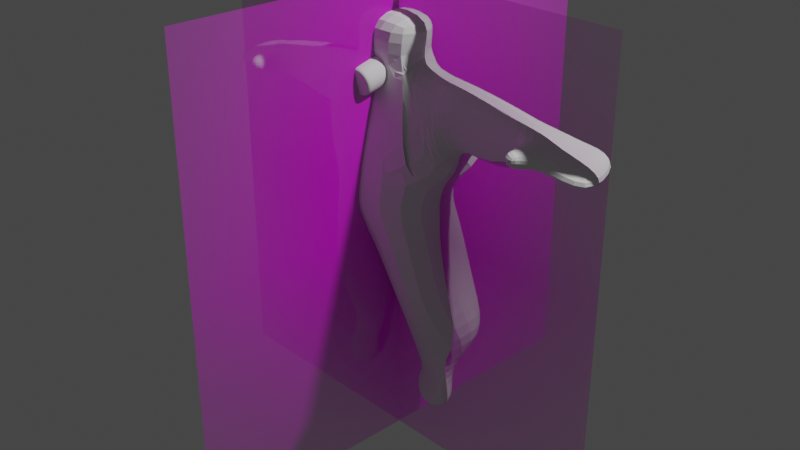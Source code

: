 # Source: Monster2.blend  (saved by Blender 2.92.15; exported with 4.5.12 LTS)
import bpy
from mathutils import Matrix  # noqa: F401  (used for matrix-valued properties, if any)

bpy.ops.wm.read_factory_settings(use_empty=True)
scene = bpy.context.scene
scene.name = 'Scene'

# ---- collections
col_collection = bpy.data.collections.new('Collection'); scene.collection.children.link(col_collection)

# ---- images (referenced by path relative to the original .blend; pixels are not part of the script)
import os
ASSET_DIR = os.environ.get("B2B_ASSET_DIR", "")  # directory of the original .blend (textures are referenced by path, not embedded)
HERE = os.path.dirname(os.path.abspath(__file__))  # packed textures are extracted next to this script under _unpacked/

def load_image(name, relpath, width, height, colorspace="sRGB"):
    """Load a texture the original file referenced (path relative to the .blend, or extracted next to this script)."""
    p = next((c for c in (os.path.join(HERE, relpath), os.path.join(ASSET_DIR, relpath)) if relpath and os.path.exists(c)), "")
    if p:
        img = bpy.data.images.load(p, check_existing=True)
        img.name = name
    else:  # same state as the original file: an image datablock whose file is absent (Cycles renders it pink)
        img = bpy.data.images.new(name, width, height)
        img.source = "FILE"
        img.filepath = "//" + (relpath or name)
    img.colorspace_settings.name = colorspace
    return img
img_monster_front_png = load_image('Monster_Front.png', 'Monster_Front.png', 1024, 1024, 'sRGB')
img_monster_side_png = load_image('Monster_Side.png', 'Monster_Side.png', 1024, 1024, 'sRGB')

# ---- materials (node trees are filled in below, after node groups)
mat_monster_front = bpy.data.materials.new('Monster_Front')
mat_monster_front.surface_render_method = 'BLENDED'
mat_monster_front.blend_method = 'BLEND'
mat_monster_front.use_transparent_shadow = False
mat_monster_side = bpy.data.materials.new('Monster_Side')
mat_monster_side.surface_render_method = 'BLENDED'
mat_monster_side.blend_method = 'BLEND'
mat_monster_side.use_transparent_shadow = False

# ---- material node trees
mat_monster_front.use_nodes = True; mat_monster_front.node_tree.nodes.clear()
_N = mat_monster_front.node_tree.nodes; _L = mat_monster_front.node_tree.links
n0 = _N.new('ShaderNodeOutputMaterial'); n0.name = 'Material Output'; n0.location = (300, 300)
n1 = _N.new('ShaderNodeTexImage'); n1.name = 'Image Texture'; n1.location = (-200, 300)
n1.image = img_monster_front_png
n1.extension = 'CLIP'
n2 = _N.new('ShaderNodeBsdfPrincipled'); n2.name = 'Principled BSDF'; n2.location = (0, 300)
n2.distribution = 'GGX'
n2.subsurface_method = 'BURLEY'
n2.inputs[3].default_value = 1.45
n2.inputs[27].default_value = (0.0, 0.0, 0.0, 1.0)
n2.inputs[28].default_value = 1.0
_L.new(n1.outputs[0], n2.inputs[0])
_L.new(n1.outputs[1], n2.inputs[4])
_L.new(n2.outputs[0], n0.inputs[0])
n0.is_active_output = True
mat_monster_side.use_nodes = True; mat_monster_side.node_tree.nodes.clear()
_N = mat_monster_side.node_tree.nodes; _L = mat_monster_side.node_tree.links
n0 = _N.new('ShaderNodeOutputMaterial'); n0.name = 'Material Output'; n0.location = (300, 300)
n1 = _N.new('ShaderNodeTexImage'); n1.name = 'Image Texture'; n1.location = (-200, 300)
n1.image = img_monster_side_png
n1.extension = 'CLIP'
n2 = _N.new('ShaderNodeBsdfPrincipled'); n2.name = 'Principled BSDF'; n2.location = (0, 300)
n2.distribution = 'GGX'
n2.subsurface_method = 'BURLEY'
n2.inputs[3].default_value = 1.45
n2.inputs[27].default_value = (0.0, 0.0, 0.0, 1.0)
n2.inputs[28].default_value = 1.0
_L.new(n1.outputs[0], n2.inputs[0])
_L.new(n1.outputs[1], n2.inputs[4])
_L.new(n2.outputs[0], n0.inputs[0])
n0.is_active_output = True

# ---- world
world_world = bpy.data.worlds.new('World'); scene.world = world_world
world_world.use_nodes = True; world_world.node_tree.nodes.clear()
_N = world_world.node_tree.nodes; _L = world_world.node_tree.links
n0 = _N.new('ShaderNodeOutputWorld'); n0.name = 'World Output'; n0.location = (300, 300)
n1 = _N.new('ShaderNodeBackground'); n1.name = 'Background'; n1.location = (10, 300)
n1.inputs[0].default_value = (0.05088, 0.05088, 0.05088, 1.0)
_L.new(n1.outputs[0], n0.inputs[0])
n0.is_active_output = True
world_world.color = (0.05088, 0.05088, 0.05088)
world_world.use_sun_shadow = False
world_world.sun_shadow_jitter_overblur = 0.0

# ---- cameras
cam_camera = bpy.data.cameras.new('Camera')
cam_camera.clip_end = 100.0
cam_camera.ortho_scale = 7.314

# ---- lights
light_light = bpy.data.lights.new('Light', 'POINT')
light_light.transmission_factor = 0.0
light_light.energy = 1000.0
light_light.shadow_soft_size = 0.1
light_light.shadow_maximum_resolution = 0.006
light_light.use_absolute_resolution = True

# ---- meshes
me_monster_front = bpy.data.meshes.new('Monster_Front')
me_monster_front.from_pydata([(-0.5, -0.5, 0.0), (0.5, -0.5, 0.0), (-0.5, 0.5, 0.0), (0.5, 0.5, 0.0)], [], [(0, 1, 3, 2)])
_uv = me_monster_front.uv_layers.new(name='UVMap')
_uv.uv.foreach_set('vector', [0.0, 0.0, 1.0, 0.0, 1.0, 1.0, 0.0, 1.0])
me_monster_front.materials.append(mat_monster_front)
me_monster_front.use_remesh_fix_poles = True
me_monster_front.use_remesh_preserve_attributes = False
me_monster_front.use_mirror_vertex_groups = False
me_monster_front.update()
me_monster_side = bpy.data.meshes.new('Monster_Side')
me_monster_side.from_pydata([(-0.5, -0.5, 0.0), (0.5, -0.5, 0.0), (-0.5, 0.5, 0.0), (0.5, 0.5, 0.0)], [], [(0, 1, 3, 2)])
_uv = me_monster_side.uv_layers.new(name='UVMap')
_uv.uv.foreach_set('vector', [0.0, 0.0, 1.0, 0.0, 1.0, 1.0, 0.0, 1.0])
me_monster_side.materials.append(mat_monster_side)
me_monster_side.use_remesh_fix_poles = True
me_monster_side.use_remesh_preserve_attributes = False
me_monster_side.use_mirror_vertex_groups = False
me_monster_side.update()
me_cube_003 = bpy.data.meshes.new('Cube.003')
me_cube_003.from_pydata([(-0.6, -0.6, -0.6), (0.8316, 0.4476, 0.07936), (-0.6, 0.6, -0.6), (0.658, -0.5845, -0.6154), (0.8556, -0.3681, -0.3046), (0.6212, 0.436, -0.5687), (0.8415, 0.5175, 0.01936), (0.2698, -0.2833, 0.8159), (0.243, 0.159, 0.8408), (-0.392, 0.1618, 0.8094), (-0.3199, -0.3199, 0.8244), (-0.3431, 0.3287, -0.7813), (-0.3421, -0.3662, -0.7829), (0.4123, 0.8632, -0.957), (0.7839, -0.6683, -0.9485), (0.5881, 0.3061, 0.7693), (0.5724, -0.2297, 0.7793), (0.5749, 0.3884, 1.269), (0.578, -0.4181, 1.303), (-0.3276, 0.3546, 1.39), (-0.3276, -0.4646, 1.325), (-0.6, -0.6, -0.3374), (-0.6, 0.6, -0.3374), (0.5967, 0.6344, -0.3822), (0.658, -0.5845, -0.3528), (0.8157, 0.3081, 0.7383), (-0.5571, 0.6129, 0.1195), (1.265, 0.3733, -0.05416), (1.226, -0.02092, -0.1058), (1.178, 0.3113, 0.6888), (1.129, -0.1452, 0.7157), (2.502, -0.2401, 0.3047), (2.404, 0.3033, 0.4792), (2.494, -0.2195, 0.09888), (2.397, 0.3239, 0.2734), (1.792, 0.3115, 0.2481), (2.026, 0.4488, 0.2656), (1.884, -0.2608, 0.313), (1.737, -0.03262, 0.2038), (1.817, 0.2432, 0.5854), (2.033, 0.4283, 0.4714), (1.894, -0.2919, 0.4759), (1.762, -0.101, 0.5411), (0.7404, 0.8158, -1.534), (0.07958, 0.07552, -1.794), (0.7901, -0.6139, -1.681), (0.08161, -0.1142, -1.798), (0.9521, -0.1222, -2.783), (0.5849, -0.1907, -2.873), (0.38, -0.2093, -2.888), (0.5769, 0.4357, -2.959), (1.054, 0.4951, -2.0), (0.3795, 0.3925, -2.457), (0.1976, -0.04716, -2.55), (0.7801, -0.08121, -2.505), (0.9046, 0.02523, -2.095), (0.2166, -0.09937, -2.551), (0.4057, -0.03512, -2.55), (0.763, -0.1958, 0.1212), (0.7872, -0.1971, 0.7548), (1.828, -0.4584, 0.311), (1.629, -0.3814, 0.3087), (1.838, -0.4895, 0.4739), (1.623, -0.4146, 0.4871), (-0.3715, -0.2651, 0.6646), (0.4718, -0.2413, 0.6509)], [], [(3, 0, 12, 14), (2, 5, 13, 11), (9, 10, 20, 19), (5, 3, 14, 13), (12, 11, 44, 46), (0, 2, 11, 12), (1, 25, 29, 27), (8, 7, 16, 15), (17, 19, 20, 18), (8, 9, 19, 17), (10, 7, 18, 20), (7, 8, 17, 18), (3, 24, 21, 0), (5, 23, 24, 3), (2, 22, 23, 5), (0, 21, 22, 2), (4, 7, 65, 24), (23, 6, 4, 24), (22, 26, 6, 23), (15, 16, 59, 25), (29, 30, 42, 39), (58, 1, 27, 28), (59, 58, 28, 30), (25, 59, 30, 29), (27, 29, 39, 35), (36, 40, 32, 34), (33, 34, 32, 31), (30, 28, 38, 42), (36, 37, 38, 35), (40, 36, 35, 39), (38, 37, 60, 61), (39, 42, 41, 40), (28, 27, 35, 38), (37, 36, 34, 33), (40, 41, 31, 32), (41, 37, 33, 31), (46, 44, 52, 56), (11, 13, 43, 44), (13, 14, 45, 43), (14, 12, 46, 45), (43, 45, 55, 51), (44, 43, 51, 52), (48, 49, 50, 47), (45, 46, 56, 55), (55, 56, 57, 54), (56, 52, 53, 57), (51, 55, 54, 52), (52, 54, 47, 50), (57, 53, 49, 48), (54, 57, 48, 47), (53, 52, 50, 49), (8, 6, 26, 9), (6, 8, 15), (64, 21, 24, 65), (4, 16, 7), (16, 4, 58, 59), (4, 6, 1, 58), (6, 15, 25, 1), (60, 62, 63, 61), (42, 38, 61, 63), (37, 41, 62, 60), (41, 42, 63, 62), (10, 64, 65, 7)])
_uv = me_cube_003.uv_layers.new(name='UVMap')
_uv.uv.foreach_set('vector', [0.375, 0.75, 0.375, 1.0, 0.375, 1.0, 0.375, 0.75, 0.375, 0.25, 0.375, 0.5, 0.375, 0.5, 0.375, 0.25, 0.8167, 0.5583, 0.8167, 0.6917, 0.8167, 0.6917, 0.8167, 0.5583, 0.375, 0.5, 0.375, 0.75, 0.375, 0.75, 0.375, 0.5, 0.2698, 0.6448, 0.2698, 0.6052, 0.2698, 0.6052, 0.2698, 0.6448, 0.375, 0.0, 0.375, 0.25, 0.375, 0.25, 0.375, 0.0, 0.625, 0.5, 0.625, 0.5, 0.625, 0.5, 0.625, 0.5, 0.6833, 0.5583, 0.6833, 0.6917, 0.625, 0.75, 0.625, 0.5, 0.6833, 0.5583, 0.8167, 0.5583, 0.8167, 0.6917, 0.6833, 0.6917, 0.6833, 0.5583, 0.8167, 0.5583, 0.8167, 0.5583, 0.6833, 0.5583, 0.8167, 0.6917, 0.6833, 0.6917, 0.6833, 0.6917, 0.8167, 0.6917, 0.6833, 0.6917, 0.6833, 0.5583, 0.6833, 0.5583, 0.6833, 0.6917, 0.375, 0.75, 0.4297, 0.75, 0.4297, 1.0, 0.375, 1.0, 0.375, 0.5, 0.4297, 0.5, 0.4297, 0.75, 0.375, 0.75, 0.375, 0.25, 0.4297, 0.25, 0.4297, 0.5, 0.375, 0.5, 0.375, 0.0, 0.4297, 0.0, 0.4297, 0.25, 0.375, 0.25, 0.5216, 0.75, 0.6833, 0.6917, 0.6413, 0.7013, 0.4297, 0.75, 0.4297, 0.5, 0.5216, 0.5, 0.5216, 0.75, 0.4297, 0.75, 0.4297, 0.25, 0.5216, 0.25, 0.5216, 0.5, 0.4297, 0.5, 0.625, 0.5, 0.625, 0.75, 0.625, 0.75, 0.625, 0.5, 0.625, 0.5, 0.625, 0.75, 0.625, 0.75, 0.625, 0.5, 0.625, 0.75, 0.625, 0.5, 0.625, 0.5, 0.625, 0.75, 0.625, 0.75, 0.625, 0.75, 0.625, 0.75, 0.625, 0.75, 0.625, 0.5, 0.625, 0.75, 0.625, 0.75, 0.625, 0.5, 0.625, 0.5, 0.625, 0.5, 0.625, 0.5, 0.625, 0.5, 0.625, 0.5501, 0.625, 0.5501, 0.625, 0.5501, 0.625, 0.5501, 0.625, 0.6999, 0.625, 0.5501, 0.625, 0.5501, 0.625, 0.6999, 0.625, 0.75, 0.625, 0.75, 0.625, 0.75, 0.625, 0.75, 0.625, 0.5501, 0.625, 0.6999, 0.625, 0.75, 0.625, 0.5, 0.625, 0.5501, 0.625, 0.5501, 0.625, 0.5, 0.625, 0.5, 0.625, 0.75, 0.625, 0.6999, 0.625, 0.6999, 0.625, 0.75, 0.625, 0.5, 0.625, 0.75, 0.625, 0.6999, 0.625, 0.5501, 0.625, 0.75, 0.625, 0.5, 0.625, 0.5, 0.625, 0.75, 0.625, 0.6999, 0.625, 0.5501, 0.625, 0.5501, 0.625, 0.6999, 0.625, 0.5501, 0.625, 0.6999, 0.625, 0.6999, 0.625, 0.5501, 0.625, 0.6999, 0.625, 0.6999, 0.625, 0.6999, 0.625, 0.6999, 0.2698, 0.6448, 0.2698, 0.6052, 0.2698, 0.6052, 0.2698, 0.6448, 0.2698, 0.6052, 0.375, 0.5, 0.375, 0.5, 0.2698, 0.6052, 0.375, 0.5, 0.375, 0.75, 0.375, 0.75, 0.375, 0.5, 0.375, 0.75, 0.2698, 0.6448, 0.2698, 0.6448, 0.375, 0.75, 0.375, 0.5, 0.375, 0.75, 0.375, 0.75, 0.375, 0.5, 0.2698, 0.6052, 0.375, 0.5, 0.375, 0.5, 0.2698, 0.6052, 0.2985, 0.6237, 0.2985, 0.6263, 0.3463, 0.5784, 0.3463, 0.6716, 0.375, 0.75, 0.2698, 0.6448, 0.2698, 0.6448, 0.375, 0.75, 0.375, 0.75, 0.2698, 0.6448, 0.2985, 0.6237, 0.3463, 0.6716, 0.2698, 0.6448, 0.2698, 0.6052, 0.2985, 0.6263, 0.2985, 0.6237, 0.375, 0.5, 0.375, 0.75, 0.3463, 0.6716, 0.3463, 0.5784, 0.3463, 0.5784, 0.3463, 0.6716, 0.3463, 0.6716, 0.3463, 0.5784, 0.2985, 0.6237, 0.2985, 0.6263, 0.2985, 0.6263, 0.2985, 0.6237, 0.3463, 0.6716, 0.2985, 0.6237, 0.2985, 0.6237, 0.3463, 0.6716, 0.2985, 0.6263, 0.3463, 0.5784, 0.3463, 0.5784, 0.2985, 0.6263, 0.6833, 0.5583, 0.5216, 0.5, 0.5216, 0.25, 0.8167, 0.5583, 0.5216, 0.5, 0.6833, 0.5583, 0.625, 0.5, 0.7526, 0.7427, 0.4297, 1.0, 0.4297, 0.75, 0.6413, 0.7013, 0.5216, 0.75, 0.625, 0.75, 0.6833, 0.6917, 0.625, 0.75, 0.625, 0.75, 0.625, 0.75, 0.625, 0.75, 0.625, 0.75, 0.625, 0.5, 0.625, 0.5, 0.625, 0.75, 0.625, 0.5, 0.625, 0.5, 0.625, 0.5, 0.625, 0.5, 0.625, 0.6999, 0.625, 0.6999, 0.625, 0.75, 0.625, 0.75, 0.625, 0.75, 0.625, 0.75, 0.625, 0.75, 0.625, 0.75, 0.625, 0.6999, 0.625, 0.6999, 0.625, 0.6999, 0.625, 0.6999, 0.625, 0.6999, 0.625, 0.75, 0.625, 0.75, 0.625, 0.6999, 0.8167, 0.6917, 0.7526, 0.7427, 0.6413, 0.7013, 0.6833, 0.6917])
me_cube_003.use_remesh_fix_poles = True
me_cube_003.use_remesh_preserve_attributes = False
me_cube_003.use_mirror_vertex_groups = False
me_cube_003.update()
me_cylinder = bpy.data.meshes.new('Cylinder')
me_cylinder.from_pydata([(0.0, 0.15, -0.185), (0.02926, 0.1471, -0.185), (0.0574, 0.1386, -0.185), (0.08334, 0.1247, -0.185), (0.1061, 0.1061, -0.185), (0.1247, 0.08334, -0.185), (0.1386, 0.0574, -0.185), (0.1471, 0.02926, -0.185), (0.15, 1.132e-08, -0.185), (0.1471, -0.02926, -0.185), (0.1386, -0.0574, -0.185), (0.1247, -0.08334, -0.185), (0.1061, -0.1061, -0.185), (0.08334, -0.1247, -0.185), (0.0574, -0.1386, -0.185), (0.02926, -0.1471, -0.185), (-4.888e-08, -0.15, -0.185), (-0.02926, -0.1471, -0.185), (-0.0574, -0.1386, -0.185), (-0.08334, -0.1247, -0.185), (-0.1061, -0.1061, -0.185), (-0.1247, -0.08334, -0.185), (-0.1386, -0.0574, -0.185), (-0.1471, -0.02926, -0.185), (-0.15, 1.448e-07, -0.185), (-0.1471, 0.02926, -0.185), (-0.1386, 0.0574, -0.185), (-0.1247, 0.08334, -0.185), (-0.1061, 0.1061, -0.185), (-0.08334, 0.1247, -0.185), (-0.0574, 0.1386, -0.185), (-0.02926, 0.1471, -0.185), (-1.467e-08, 0.1304, 0.185), (0.0, 0.15, 0.1655), (0.02544, 0.1279, 0.185), (0.02926, 0.1471, 0.1655), (0.04991, 0.1205, 0.185), (0.0574, 0.1386, 0.1655), (0.07246, 0.1084, 0.185), (0.08334, 0.1247, 0.1655), (0.09222, 0.09222, 0.185), (0.1061, 0.1061, 0.1655), (0.1084, 0.07246, 0.185), (0.1247, 0.08334, 0.1655), (0.1205, 0.04991, 0.185), (0.1386, 0.0574, 0.1655), (0.1279, 0.02544, 0.185), (0.1471, 0.02926, 0.1655), (0.1304, 1.281e-09, 0.185), (0.15, 1.132e-08, 0.1655), (0.1279, -0.02544, 0.185), (0.1471, -0.02926, 0.1655), (0.1205, -0.04991, 0.185), (0.1386, -0.0574, 0.1655), (0.1084, -0.07246, 0.185), (0.1247, -0.08334, 0.1655), (0.09222, -0.09222, 0.185), (0.1061, -0.1061, 0.1655), (0.07246, -0.1084, 0.185), (0.08334, -0.1247, 0.1655), (0.04991, -0.1205, 0.185), (0.0574, -0.1386, 0.1655), (0.02544, -0.1279, 0.185), (0.02926, -0.1471, 0.1655), (-2.945e-08, -0.1304, 0.185), (-4.888e-08, -0.15, 0.1655), (-0.02544, -0.1279, 0.185), (-0.02926, -0.1471, 0.1655), (-0.04991, -0.1205, 0.185), (-0.0574, -0.1386, 0.1655), (-0.07246, -0.1084, 0.185), (-0.08334, -0.1247, 0.1655), (-0.09222, -0.09222, 0.185), (-0.1061, -0.1061, 0.1655), (-0.1084, -0.07246, 0.185), (-0.1247, -0.08334, 0.1655), (-0.1205, -0.04991, 0.185), (-0.1386, -0.0574, 0.1655), (-0.1279, -0.02544, 0.185), (-0.1471, -0.02926, 0.1655), (-0.1304, 1.807e-07, 0.185), (-0.15, 1.448e-07, 0.1655), (-0.1279, 0.02544, 0.185), (-0.1471, 0.02926, 0.1655), (-0.1205, 0.04991, 0.185), (-0.1386, 0.0574, 0.1655), (-0.1084, 0.07246, 0.185), (-0.1247, 0.08334, 0.1655), (-0.09222, 0.09222, 0.185), (-0.1061, 0.1061, 0.1655), (-0.07246, 0.1084, 0.185), (-0.08334, 0.1247, 0.1655), (-0.04991, 0.1205, 0.185), (-0.0574, 0.1386, 0.1655), (-0.02544, 0.1279, 0.185), (-0.02926, 0.1471, 0.1655)], [], [(31, 95, 33, 0), (2, 37, 39, 3), (3, 39, 41, 4), (4, 41, 43, 5), (5, 43, 45, 6), (6, 45, 47, 7), (7, 47, 49, 8), (8, 49, 51, 9), (9, 51, 53, 10), (10, 53, 55, 11), (11, 55, 57, 12), (12, 57, 59, 13), (13, 59, 61, 14), (14, 61, 63, 15), (15, 63, 65, 16), (16, 65, 67, 17), (17, 67, 69, 18), (18, 69, 71, 19), (19, 71, 73, 20), (20, 73, 75, 21), (21, 75, 77, 22), (22, 77, 79, 23), (23, 79, 81, 24), (24, 81, 83, 25), (25, 83, 85, 26), (26, 85, 87, 27), (27, 87, 89, 28), (28, 89, 91, 29), (29, 91, 93, 30), (30, 93, 95, 31), (0, 33, 35, 1), (1, 35, 37, 2), (35, 33, 32, 34), (37, 35, 34, 36), (39, 37, 36, 38), (41, 39, 38, 40), (43, 41, 40, 42), (45, 43, 42, 44), (47, 45, 44, 46), (49, 47, 46, 48), (51, 49, 48, 50), (53, 51, 50, 52), (55, 53, 52, 54), (57, 55, 54, 56), (59, 57, 56, 58), (61, 59, 58, 60), (63, 61, 60, 62), (65, 63, 62, 64), (67, 65, 64, 66), (69, 67, 66, 68), (71, 69, 68, 70), (73, 71, 70, 72), (75, 73, 72, 74), (77, 75, 74, 76), (79, 77, 76, 78), (81, 79, 78, 80), (83, 81, 80, 82), (85, 83, 82, 84), (87, 85, 84, 86), (89, 87, 86, 88), (91, 89, 88, 90), (93, 91, 90, 92), (95, 93, 92, 94), (33, 95, 94, 32), (34, 32, 94, 92, 90, 88, 86, 84, 82, 80, 78, 76, 74, 72, 70, 68, 66, 64, 62, 60, 58, 56, 54, 52, 50, 48, 46, 44, 42, 40, 38, 36)])
_uv = me_cylinder.uv_layers.new(name='UVMap')
_uv.uv.foreach_set('vector', [0.03125, 0.5, 0.03125, 0.9737, 0.0, 0.9737, 0.0, 0.5, 0.9375, 0.5, 0.9375, 0.9737, 0.9062, 0.9737, 0.9062, 0.5, 0.9062, 0.5, 0.9062, 0.9737, 0.875, 0.9737, 0.875, 0.5, 0.875, 0.5, 0.875, 0.9737, 0.8438, 0.9737, 0.8438, 0.5, 0.8438, 0.5, 0.8438, 0.9737, 0.8125, 0.9737, 0.8125, 0.5, 0.8125, 0.5, 0.8125, 0.9737, 0.7812, 0.9737, 0.7812, 0.5, 0.7812, 0.5, 0.7812, 0.9737, 0.75, 0.9737, 0.75, 0.5, 0.75, 0.5, 0.75, 0.9737, 0.7188, 0.9737, 0.7188, 0.5, 0.7188, 0.5, 0.7188, 0.9737, 0.6875, 0.9737, 0.6875, 0.5, 0.6875, 0.5, 0.6875, 0.9737, 0.6562, 0.9737, 0.6562, 0.5, 0.6562, 0.5, 0.6562, 0.9737, 0.625, 0.9737, 0.625, 0.5, 0.625, 0.5, 0.625, 0.9737, 0.5938, 0.9737, 0.5938, 0.5, 0.5938, 0.5, 0.5938, 0.9737, 0.5625, 0.9737, 0.5625, 0.5, 0.5625, 0.5, 0.5625, 0.9737, 0.5312, 0.9737, 0.5312, 0.5, 0.5312, 0.5, 0.5312, 0.9737, 0.5, 0.9737, 0.5, 0.5, 0.5, 0.5, 0.5, 0.9737, 0.4688, 0.9737, 0.4688, 0.5, 0.4688, 0.5, 0.4688, 0.9737, 0.4375, 0.9737, 0.4375, 0.5, 0.4375, 0.5, 0.4375, 0.9737, 0.4062, 0.9737, 0.4062, 0.5, 0.4062, 0.5, 0.4062, 0.9737, 0.375, 0.9737, 0.375, 0.5, 0.375, 0.5, 0.375, 0.9737, 0.3438, 0.9737, 0.3438, 0.5, 0.3438, 0.5, 0.3438, 0.9737, 0.3125, 0.9737, 0.3125, 0.5, 0.3125, 0.5, 0.3125, 0.9737, 0.2812, 0.9737, 0.2812, 0.5, 0.2812, 0.5, 0.2812, 0.9737, 0.25, 0.9737, 0.25, 0.5, 0.25, 0.5, 0.25, 0.9737, 0.2188, 0.9737, 0.2188, 0.5, 0.2188, 0.5, 0.2188, 0.9737, 0.1875, 0.9737, 0.1875, 0.5, 0.1875, 0.5, 0.1875, 0.9737, 0.1562, 0.9737, 0.1562, 0.5, 0.1562, 0.5, 0.1562, 0.9737, 0.125, 0.9737, 0.125, 0.5, 0.125, 0.5, 0.125, 0.9737, 0.09375, 0.9737, 0.09375, 0.5, 0.09375, 0.5, 0.09375, 0.9737, 0.0625, 0.9737, 0.0625, 0.5, 0.0625, 0.5, 0.0625, 0.9737, 0.03125, 0.9737, 0.03125, 0.5, 1.0, 0.5, 1.0, 0.9737, 0.9688, 0.9737, 0.9688, 0.5, 0.9688, 0.5, 0.9688, 0.9737, 0.9375, 0.9737, 0.9375, 0.5, 0.9688, 0.9737, 1.0, 0.9737, 0.998, 1.0, 0.9708, 1.0, 0.9375, 0.9737, 0.9688, 0.9737, 0.9667, 1.0, 0.9395, 1.0, 0.9062, 0.9737, 0.9375, 0.9737, 0.9355, 1.0, 0.9083, 1.0, 0.875, 0.9737, 0.9062, 0.9737, 0.9042, 1.0, 0.877, 1.0, 0.8438, 0.9737, 0.875, 0.9737, 0.873, 1.0, 0.8458, 1.0, 0.8125, 0.9737, 0.8438, 0.9737, 0.8417, 1.0, 0.8145, 1.0, 0.7812, 0.9737, 0.8125, 0.9737, 0.8105, 1.0, 0.7833, 1.0, 0.75, 0.9737, 0.7812, 0.9737, 0.7792, 1.0, 0.752, 1.0, 0.7188, 0.9737, 0.75, 0.9737, 0.748, 1.0, 0.7208, 1.0, 0.6875, 0.9737, 0.7188, 0.9737, 0.7167, 1.0, 0.6895, 1.0, 0.6562, 0.9737, 0.6875, 0.9737, 0.6855, 1.0, 0.6583, 1.0, 0.625, 0.9737, 0.6562, 0.9737, 0.6542, 1.0, 0.627, 1.0, 0.5938, 0.9737, 0.625, 0.9737, 0.623, 1.0, 0.5958, 1.0, 0.5625, 0.9737, 0.5938, 0.9737, 0.5917, 1.0, 0.5645, 1.0, 0.5312, 0.9737, 0.5625, 0.9737, 0.5605, 1.0, 0.5333, 1.0, 0.5, 0.9737, 0.5312, 0.9737, 0.5292, 1.0, 0.502, 1.0, 0.4688, 0.9737, 0.5, 0.9737, 0.498, 1.0, 0.4708, 1.0, 0.4375, 0.9737, 0.4688, 0.9737, 0.4667, 1.0, 0.4395, 1.0, 0.4062, 0.9737, 0.4375, 0.9737, 0.4355, 1.0, 0.4083, 1.0, 0.375, 0.9737, 0.4062, 0.9737, 0.4042, 1.0, 0.377, 1.0, 0.3438, 0.9737, 0.375, 0.9737, 0.373, 1.0, 0.3458, 1.0, 0.3125, 0.9737, 0.3438, 0.9737, 0.3417, 1.0, 0.3145, 1.0, 0.2812, 0.9737, 0.3125, 0.9737, 0.3105, 1.0, 0.2833, 1.0, 0.25, 0.9737, 0.2812, 0.9737, 0.2792, 1.0, 0.252, 1.0, 0.2188, 0.9737, 0.25, 0.9737, 0.248, 1.0, 0.2208, 1.0, 0.1875, 0.9737, 0.2188, 0.9737, 0.2167, 1.0, 0.1895, 1.0, 0.1562, 0.9737, 0.1875, 0.9737, 0.1855, 1.0, 0.1583, 1.0, 0.125, 0.9737, 0.1562, 0.9737, 0.1542, 1.0, 0.127, 1.0, 0.09375, 0.9737, 0.125, 0.9737, 0.123, 1.0, 0.09579, 1.0, 0.0625, 0.9737, 0.09375, 0.9737, 0.09171, 1.0, 0.06454, 1.0, 0.03125, 0.9737, 0.0625, 0.9737, 0.06046, 1.0, 0.03329, 1.0, 0.0, 0.9737, 0.03125, 0.9737, 0.02921, 1.0, 0.002039, 1.0, 0.2907, 0.4547, 0.25, 0.4587, 0.2093, 0.4547, 0.1701, 0.4428, 0.1341, 0.4235, 0.1024, 0.3976, 0.07649, 0.3659, 0.05721, 0.3299, 0.04533, 0.2907, 0.04132, 0.25, 0.04533, 0.2093, 0.05721, 0.1701, 0.07649, 0.1341, 0.1024, 0.1024, 0.1341, 0.07649, 0.1701, 0.05721, 0.2093, 0.04533, 0.25, 0.04132, 0.2907, 0.04533, 0.3299, 0.05721, 0.3659, 0.07649, 0.3976, 0.1024, 0.4235, 0.1341, 0.4428, 0.1701, 0.4547, 0.2093, 0.4587, 0.25, 0.4547, 0.2907, 0.4428, 0.3299, 0.4235, 0.3659, 0.3976, 0.3976, 0.3659, 0.4235, 0.3299, 0.4428])
me_cylinder.use_remesh_fix_poles = True
me_cylinder.use_remesh_preserve_attributes = False
me_cylinder.use_mirror_vertex_groups = False
me_cylinder.update()

# ---- objects
ob_light = bpy.data.objects.new('Light', light_light)
ob_camera = bpy.data.objects.new('Camera', cam_camera)
ob_monster_front = bpy.data.objects.new('Monster_Front', me_monster_front)
ob_monster_side = bpy.data.objects.new('Monster_Side', me_monster_side)
ob_cube = bpy.data.objects.new('Cube', me_cube_003)
ob_cylinder = bpy.data.objects.new('Cylinder', me_cylinder)

# ---- transforms, parenting, visibility, modifiers, constraints
ob_light.location = (4.076, 1.005, 5.904)
ob_light.rotation_euler = (0.6503, 0.05522, 1.866)
ob_light.lock_rotations_4d = False
ob_light.empty_display_type = 'ARROWS'
ob_light.color = (0.0, 0.0, 0.0, 0.0)
ob_light.lineart.crease_threshold = 0.0
ob_camera.location = (7.359, -6.926, 4.958)
ob_camera.rotation_euler = (1.109, 0.0, 0.8149)
ob_camera.lock_rotations_4d = False
ob_camera.empty_display_type = 'ARROWS'
ob_camera.color = (0.0, 0.0, 0.0, 0.0)
ob_camera.display_type = 'WIRE'
ob_camera.lineart.crease_threshold = 0.0
ob_monster_front.location = (0.0, 0.0, 0.0)
ob_monster_front.rotation_euler = (1.571, 0.0, 0.0)
ob_monster_front.scale = (5.0, 5.0, 1.0)
ob_monster_front.lineart.crease_threshold = 0.0
ob_monster_side.location = (0.0, 0.0, 0.0)
ob_monster_side.rotation_euler = (1.571, 0.0, 1.571)
ob_monster_side.scale = (5.0, 5.0, 1.0)
ob_monster_side.lineart.crease_threshold = 0.0
ob_cube.location = (0.0, 0.0, 0.9003)
ob_cube.lineart.crease_threshold = 0.0
_m = ob_cube.modifiers.new('Subdivision', 'SUBSURF')
_m.uv_smooth = 'PRESERVE_CORNERS'
_m.levels = 2
_m = ob_cube.modifiers.new('Mirror', 'MIRROR')
ob_cylinder.location = (0.0, -0.3566, 1.616)
ob_cylinder.rotation_euler = (1.8, 0.003361, 0.0563)
ob_cylinder.lineart.crease_threshold = 0.0
_m = ob_cylinder.modifiers.new('Subdivision', 'SUBSURF')
_m.uv_smooth = 'PRESERVE_CORNERS'
_m.levels = 2
_m.render_levels = 3

# ---- collection membership
col_collection.objects.link(ob_light)
col_collection.objects.link(ob_camera)
col_collection.objects.link(ob_monster_front)
col_collection.objects.link(ob_monster_side)
col_collection.objects.link(ob_cube)
col_collection.objects.link(ob_cylinder)

# ---- scene / render settings (as saved in the file)
scene.camera = ob_camera
scene.frame_start = 1; scene.frame_end = 250; scene.frame_set(1)
scene.render.engine = 'BLENDER_EEVEE_NEXT'
scene.cycles.use_denoising = False
scene.cycles.samples = 128
scene.cycles.sampling_pattern = 'TABULATED_SOBOL'
scene.cycles.use_adaptive_sampling = False
scene.cycles.use_light_tree = False
scene.view_settings.view_transform = 'Filmic'
bpy.context.view_layer.update()

